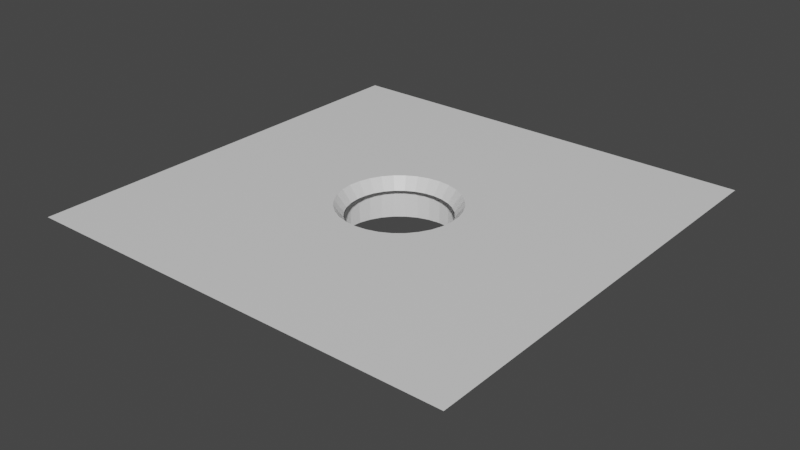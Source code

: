 # Source: agujero_ojos.blend  (saved by Blender 2.92.15; exported with 4.5.12 LTS)
import bpy
from mathutils import Matrix  # noqa: F401  (used for matrix-valued properties, if any)

bpy.ops.wm.read_factory_settings(use_empty=True)
scene = bpy.context.scene
scene.name = 'Scene'

# ---- materials (node trees are filled in below, after node groups)
mat_material = bpy.data.materials.new('Material')
mat_material.alpha_threshold = 0.0
mat_material.use_transparent_shadow = False
mat_material.line_color = (0.0, 0.0, 0.0, 1.0)

# ---- material node trees
mat_material.use_nodes = True; mat_material.node_tree.nodes.clear()
_N = mat_material.node_tree.nodes; _L = mat_material.node_tree.links
n0 = _N.new('ShaderNodeOutputMaterial'); n0.name = 'Material Output'; n0.location = (300, 300)
n1 = _N.new('ShaderNodeBsdfPrincipled'); n1.name = 'Principled BSDF'; n1.location = (10, 300)
n1.distribution = 'GGX'
n1.subsurface_method = 'BURLEY'
n1.inputs[2].default_value = 0.4
n1.inputs[3].default_value = 1.45
n1.inputs[27].default_value = (0.0, 0.0, 0.0, 1.0)
n1.inputs[28].default_value = 1.0
_L.new(n1.outputs[0], n0.inputs[0])
n0.is_active_output = True

# ---- world
world_world = bpy.data.worlds.new('World'); scene.world = world_world
world_world.use_nodes = True; world_world.node_tree.nodes.clear()
_N = world_world.node_tree.nodes; _L = world_world.node_tree.links
n0 = _N.new('ShaderNodeOutputWorld'); n0.name = 'World Output'; n0.location = (300, 300)
n1 = _N.new('ShaderNodeBackground'); n1.name = 'Background'; n1.location = (10, 300)
n1.inputs[0].default_value = (0.05088, 0.05088, 0.05088, 1.0)
_L.new(n1.outputs[0], n0.inputs[0])
n0.is_active_output = True
world_world.color = (0.05088, 0.05088, 0.05088)
world_world.use_sun_shadow = False
world_world.sun_shadow_jitter_overblur = 0.0

# ---- meshes
me_cube = bpy.data.meshes.new('Cube')
me_cube.from_pydata([(0.0443, -0.01416, 1.0), (-0.0199, -0.07815, -1.0), (0.0443, -0.2148, 1.0), (-0.0199, -0.1508, -1.0), (-0.157, -0.01416, 1.0), (-0.09275, -0.07815, -1.0), (-0.157, -0.2148, 1.0), (-0.09275, -0.1508, -1.0), (-0.05697, -0.1415, -1.0), (-0.05697, -0.1415, 1.0), (-0.05165, -0.08745, -1.0), (-0.06229, -0.1409, -1.0), (-0.05165, -0.08745, 1.0), (-0.06229, -0.1409, 1.0), (-0.04653, -0.089, -1.0), (-0.04653, -0.089, 1.0), (-0.06741, -0.1394, -1.0), (-0.06741, -0.1394, 1.0), (-0.04182, -0.09152, -1.0), (-0.04182, -0.09152, 1.0), (-0.07212, -0.1369, -1.0), (-0.07212, -0.1369, 1.0), (-0.07625, -0.1335, -1.0), (-0.07625, -0.1335, 1.0), (-0.03768, -0.09491, -1.0), (-0.03768, -0.09491, 1.0), (-0.07965, -0.1293, -1.0), (-0.07965, -0.1293, 1.0), (-0.03429, -0.09904, -1.0), (-0.03429, -0.09904, 1.0), (-0.08217, -0.1246, -1.0), (-0.08217, -0.1246, 1.0), (-0.03177, -0.1038, -1.0), (-0.03177, -0.1038, 1.0), (-0.08372, -0.1195, -1.0), (-0.08372, -0.1195, 1.0), (-0.08424, -0.1142, -1.0), (-0.08424, -0.1142, 1.0), (-0.03022, -0.1089, -1.0), (-0.03022, -0.1089, 1.0), (-0.08372, -0.1089, -1.0), (-0.08372, -0.1089, 1.0), (-0.0297, -0.1142, -1.0), (-0.0297, -0.1142, 1.0), (-0.08217, -0.1038, -1.0), (-0.08217, -0.1038, 1.0), (-0.03022, -0.1195, -1.0), (-0.03022, -0.1195, 1.0), (-0.07965, -0.09904, -1.0), (-0.07965, -0.09904, 1.0), (-0.07625, -0.09491, -1.0), (-0.07625, -0.09491, 1.0), (-0.03177, -0.1246, -1.0), (-0.03177, -0.1246, 1.0), (-0.07212, -0.09152, -1.0), (-0.07212, -0.09152, 1.0), (-0.03429, -0.1293, -1.0), (-0.03429, -0.1293, 1.0), (-0.06741, -0.089, -1.0), (-0.06741, -0.089, 1.0), (-0.03768, -0.1335, -1.0), (-0.03768, -0.1335, 1.0), (-0.06229, -0.08745, -1.0), (-0.06229, -0.08745, 1.0), (-0.04182, -0.1369, -1.0), (-0.04182, -0.1369, 1.0), (-0.05697, -0.08692, -1.0), (-0.05697, -0.08692, 1.0), (-0.04653, -0.1394, -1.0), (-0.04653, -0.1394, 1.0), (-0.05165, -0.1409, -1.0), (-0.05165, -0.1409, 1.0), (-0.05697, -0.1373, 0.4562), (-0.05245, -0.09149, 0.4562), (-0.06148, -0.1369, 0.4562), (-0.04811, -0.09281, 0.4562), (-0.06583, -0.1356, 0.4562), (-0.04411, -0.09495, 0.4562), (-0.06983, -0.1334, 0.4562), (-0.07334, -0.1306, 0.4562), (-0.0406, -0.09783, 0.4562), (-0.07621, -0.1271, 0.4562), (-0.03772, -0.1013, 0.4562), (-0.07835, -0.1231, 0.4562), (-0.03558, -0.1053, 0.4562), (-0.07967, -0.1187, 0.4562), (-0.08011, -0.1142, 0.4562), (-0.03427, -0.1097, 0.4562), (-0.07967, -0.1097, 0.4562), (-0.03382, -0.1142, 0.4562), (-0.07835, -0.1053, 0.4562), (-0.03427, -0.1187, 0.4562), (-0.07621, -0.1013, 0.4562), (-0.07334, -0.09783, 0.4562), (-0.03558, -0.1231, 0.4562), (-0.06983, -0.09495, 0.4562), (-0.03772, -0.1271, 0.4562), (-0.06583, -0.09281, 0.4562), (-0.0406, -0.1306, 0.4562), (-0.06148, -0.09149, 0.4562), (-0.04411, -0.1334, 0.4562), (-0.05697, -0.09105, 0.4562), (-0.04811, -0.1356, 0.4562), (-0.05245, -0.1369, 0.4562)], [], [(3, 2, 6, 7), (7, 6, 4, 5), (1, 0, 2, 3), (5, 4, 0, 1), (8, 11, 13, 9), (13, 11, 16, 17), (17, 16, 20, 21), (21, 20, 22, 23), (26, 27, 23, 22), (30, 31, 27, 26), (34, 35, 31, 30), (36, 37, 35, 34), (40, 41, 37, 36), (44, 45, 41, 40), (48, 49, 45, 44), (50, 51, 49, 48), (54, 55, 51, 50), (58, 59, 55, 54), (62, 63, 59, 58), (66, 67, 63, 62), (67, 66, 10, 12), (12, 10, 14, 15), (18, 19, 15, 14), (24, 25, 19, 18), (25, 24, 28, 29), (29, 28, 32, 33), (33, 32, 38, 39), (39, 38, 42, 43), (43, 42, 46, 47), (47, 46, 52, 53), (53, 52, 56, 57), (57, 56, 60, 61), (61, 60, 64, 65), (65, 64, 68, 69), (69, 68, 70, 71), (71, 70, 8, 9), (23, 6, 2, 61, 65, 69, 71, 9, 13, 17, 21), (2, 0, 4, 6, 23, 27, 31, 35, 37, 41, 45, 49, 51, 55, 59, 63, 67, 12, 15, 19, 25, 29, 33, 39, 43, 47, 53, 57, 61), (22, 7, 5, 1, 3, 60, 56, 52, 46, 42, 38, 32, 28, 24, 18, 14, 10, 66, 62, 58, 54, 50, 48, 44, 40, 36, 34, 30, 26), (60, 3, 7, 22, 20, 16, 11, 8, 70, 68, 64), (57, 53, 94, 96), (27, 23, 79, 81), (59, 55, 95, 97), (9, 71, 103, 72), (39, 33, 84, 87), (13, 9, 72, 74), (45, 41, 88, 90), (19, 15, 75, 77), (61, 57, 96, 98), (31, 27, 81, 83), (63, 59, 97, 99), (43, 39, 87, 89), (49, 45, 90, 92), (25, 19, 77, 80), (17, 13, 74, 76), (65, 61, 98, 100), (35, 31, 83, 85), (67, 63, 99, 101), (47, 43, 89, 91), (51, 49, 92, 93), (21, 17, 76, 78), (29, 25, 80, 82), (69, 65, 100, 102), (37, 35, 85, 86), (12, 67, 101, 73), (53, 47, 91, 94), (55, 51, 93, 95), (23, 21, 78, 79), (33, 29, 82, 84), (71, 69, 102, 103), (41, 37, 86, 88), (15, 12, 73, 75)])
_uv = me_cube.uv_layers.new(name='UVMap')
_uv.uv.foreach_set('vector', [0.375, 0.75, 0.625, 0.75, 0.625, 1.0, 0.375, 1.0, 0.375, 0.0, 0.625, 0.0, 0.625, 0.25, 0.375, 0.25, 0.375, 0.5, 0.625, 0.5, 0.625, 0.75, 0.375, 0.75, 0.375, 0.25, 0.625, 0.25, 0.625, 0.5, 0.375, 0.5, 1.0, 0.9548, 0.9688, 0.9548, 0.9688, 0.7714, 1.0, 0.7714, 0.9688, 0.7714, 0.9688, 0.9548, 0.9375, 0.9548, 0.9375, 0.7714, 0.9375, 0.7714, 0.9375, 0.9548, 0.9062, 0.9548, 0.9062, 0.7714, 0.9062, 0.7714, 0.9062, 0.9548, 0.875, 0.9548, 0.875, 0.7714, 0.8438, 0.9548, 0.8438, 0.7714, 0.875, 0.7714, 0.875, 0.9548, 0.8125, 0.9548, 0.8125, 0.7714, 0.8438, 0.7714, 0.8438, 0.9548, 0.7812, 0.9548, 0.7812, 0.7714, 0.8125, 0.7714, 0.8125, 0.9548, 0.75, 0.9548, 0.75, 0.7714, 0.7812, 0.7714, 0.7812, 0.9548, 0.7188, 0.9548, 0.7188, 0.7714, 0.75, 0.7714, 0.75, 0.9548, 0.6875, 0.9548, 0.6875, 0.7714, 0.7188, 0.7714, 0.7188, 0.9548, 0.6562, 0.9548, 0.6562, 0.7714, 0.6875, 0.7714, 0.6875, 0.9548, 0.625, 0.9548, 0.625, 0.7714, 0.6562, 0.7714, 0.6562, 0.9548, 0.5938, 0.9548, 0.5938, 0.7714, 0.625, 0.7714, 0.625, 0.9548, 0.5625, 0.9548, 0.5625, 0.7714, 0.5938, 0.7714, 0.5938, 0.9548, 0.5312, 0.9548, 0.5312, 0.7714, 0.5625, 0.7714, 0.5625, 0.9548, 0.5, 0.9548, 0.5, 0.7714, 0.5312, 0.7714, 0.5312, 0.9548, 0.5, 0.7714, 0.5, 0.9548, 0.4688, 0.9548, 0.4688, 0.7714, 0.4688, 0.7714, 0.4688, 0.9548, 0.4375, 0.9548, 0.4375, 0.7714, 0.4062, 0.9548, 0.4062, 0.7714, 0.4375, 0.7714, 0.4375, 0.9548, 0.375, 0.9548, 0.375, 0.7714, 0.4062, 0.7714, 0.4062, 0.9548, 0.375, 0.7714, 0.375, 0.9548, 0.3438, 0.9548, 0.3438, 0.7714, 0.3438, 0.7714, 0.3438, 0.9548, 0.3125, 0.9548, 0.3125, 0.7714, 0.3125, 0.7714, 0.3125, 0.9548, 0.2812, 0.9548, 0.2812, 0.7714, 0.2812, 0.7714, 0.2812, 0.9548, 0.25, 0.9548, 0.25, 0.7714, 0.25, 0.7714, 0.25, 0.9548, 0.2188, 0.9548, 0.2188, 0.7714, 0.2188, 0.7714, 0.2188, 0.9548, 0.1875, 0.9548, 0.1875, 0.7714, 0.1875, 0.7714, 0.1875, 0.9548, 0.1562, 0.9548, 0.1562, 0.7714, 0.1562, 0.7714, 0.1562, 0.9548, 0.125, 0.9548, 0.125, 0.7714, 0.125, 0.7714, 0.125, 0.9548, 0.09375, 0.9548, 0.09375, 0.7714, 0.09375, 0.7714, 0.09375, 0.9548, 0.0625, 0.9548, 0.0625, 0.7714, 0.0625, 0.7714, 0.0625, 0.9548, 0.03125, 0.9548, 0.03125, 0.7714, 0.03125, 0.7714, 0.03125, 0.9548, 0.0, 0.9548, 0.0, 0.7714, 0.7595, 0.6417, 0.875, 0.75, 0.625, 0.75, 0.7547, 0.6417, 0.7552, 0.6421, 0.7558, 0.6424, 0.7565, 0.6426, 0.7571, 0.6427, 0.7578, 0.6426, 0.7584, 0.6424, 0.759, 0.6421, 0.625, 0.75, 0.625, 0.5, 0.875, 0.5, 0.875, 0.75, 0.7595, 0.6417, 0.76, 0.6412, 0.7603, 0.6406, 0.7605, 0.6399, 0.7605, 0.6393, 0.7605, 0.6386, 0.7603, 0.638, 0.76, 0.6374, 0.7595, 0.6369, 0.759, 0.6364, 0.7584, 0.6361, 0.7578, 0.6359, 0.7571, 0.6359, 0.7565, 0.6359, 0.7558, 0.6361, 0.7552, 0.6364, 0.7547, 0.6369, 0.7543, 0.6374, 0.754, 0.638, 0.7538, 0.6386, 0.7537, 0.6393, 0.7538, 0.6399, 0.754, 0.6406, 0.7543, 0.6412, 0.7547, 0.6417, 0.2405, 0.6417, 0.125, 0.75, 0.125, 0.5, 0.375, 0.5, 0.375, 0.75, 0.2453, 0.6417, 0.2457, 0.6412, 0.246, 0.6406, 0.2462, 0.6399, 0.2463, 0.6393, 0.2462, 0.6386, 0.246, 0.638, 0.2457, 0.6374, 0.2453, 0.6369, 0.2448, 0.6364, 0.2442, 0.6361, 0.2435, 0.6359, 0.2429, 0.6359, 0.2422, 0.6359, 0.2416, 0.6361, 0.241, 0.6364, 0.2405, 0.6369, 0.24, 0.6374, 0.2397, 0.638, 0.2395, 0.6386, 0.2395, 0.6393, 0.2395, 0.6399, 0.2397, 0.6406, 0.24, 0.6412, 0.2453, 0.6417, 0.375, 0.75, 0.125, 0.75, 0.2405, 0.6417, 0.241, 0.6421, 0.2416, 0.6424, 0.2422, 0.6426, 0.2429, 0.6427, 0.2435, 0.6426, 0.2442, 0.6424, 0.2448, 0.6421, 0.1562, 0.7714, 0.1875, 0.7714, 0.1875, 0.7714, 0.1562, 0.7714, 0.8438, 0.7714, 0.875, 0.7714, 0.875, 0.7714, 0.8438, 0.7714, 0.5625, 0.7714, 0.5938, 0.7714, 0.5938, 0.7714, 0.5625, 0.7714, 0.0, 0.7714, 0.03125, 0.7714, 0.03125, 0.7714, 0.0, 0.7714, 0.2812, 0.7714, 0.3125, 0.7714, 0.3125, 0.7714, 0.2812, 0.7714, 0.9688, 0.7714, 1.0, 0.7714, 1.0, 0.7714, 0.9688, 0.7714, 0.6875, 0.7714, 0.7188, 0.7714, 0.7188, 0.7714, 0.6875, 0.7714, 0.4062, 0.7714, 0.4375, 0.7714, 0.4375, 0.7714, 0.4062, 0.7714, 0.125, 0.7714, 0.1562, 0.7714, 0.1562, 0.7714, 0.125, 0.7714, 0.8125, 0.7714, 0.8438, 0.7714, 0.8438, 0.7714, 0.8125, 0.7714, 0.5312, 0.7714, 0.5625, 0.7714, 0.5625, 0.7714, 0.5312, 0.7714, 0.25, 0.7714, 0.2812, 0.7714, 0.2812, 0.7714, 0.25, 0.7714, 0.6562, 0.7714, 0.6875, 0.7714, 0.6875, 0.7714, 0.6562, 0.7714, 0.375, 0.7714, 0.4062, 0.7714, 0.4062, 0.7714, 0.375, 0.7714, 0.9375, 0.7714, 0.9688, 0.7714, 0.9688, 0.7714, 0.9375, 0.7714, 0.09375, 0.7714, 0.125, 0.7714, 0.125, 0.7714, 0.09375, 0.7714, 0.7812, 0.7714, 0.8125, 0.7714, 0.8125, 0.7714, 0.7812, 0.7714, 0.5, 0.7714, 0.5312, 0.7714, 0.5312, 0.7714, 0.5, 0.7714, 0.2188, 0.7714, 0.25, 0.7714, 0.25, 0.7714, 0.2188, 0.7714, 0.625, 0.7714, 0.6562, 0.7714, 0.6562, 0.7714, 0.625, 0.7714, 0.9062, 0.7714, 0.9375, 0.7714, 0.9375, 0.7714, 0.9062, 0.7714, 0.3438, 0.7714, 0.375, 0.7714, 0.375, 0.7714, 0.3438, 0.7714, 0.0625, 0.7714, 0.09375, 0.7714, 0.09375, 0.7714, 0.0625, 0.7714, 0.75, 0.7714, 0.7812, 0.7714, 0.7812, 0.7714, 0.75, 0.7714, 0.4688, 0.7714, 0.5, 0.7714, 0.5, 0.7714, 0.4688, 0.7714, 0.1875, 0.7714, 0.2188, 0.7714, 0.2188, 0.7714, 0.1875, 0.7714, 0.5938, 0.7714, 0.625, 0.7714, 0.625, 0.7714, 0.5938, 0.7714, 0.875, 0.7714, 0.9062, 0.7714, 0.9062, 0.7714, 0.875, 0.7714, 0.3125, 0.7714, 0.3438, 0.7714, 0.3438, 0.7714, 0.3125, 0.7714, 0.03125, 0.7714, 0.0625, 0.7714, 0.0625, 0.7714, 0.03125, 0.7714, 0.7188, 0.7714, 0.75, 0.7714, 0.75, 0.7714, 0.7188, 0.7714, 0.4375, 0.7714, 0.4688, 0.7714, 0.4688, 0.7714, 0.4375, 0.7714])
me_cube.materials.append(mat_material)
me_cube.use_remesh_preserve_volume = False
me_cube.use_remesh_preserve_attributes = False
me_cube.use_mirror_vertex_groups = False
me_cube.update()

# ---- objects
ob_suelo_lvl1 = bpy.data.objects.new('Suelo_lvl1', me_cube)

# ---- transforms, parenting, visibility, modifiers, constraints
ob_suelo_lvl1.location = (-3.333, -5.687, -0.1474)
ob_suelo_lvl1.scale = (27.5, 27.5, 0.275)
ob_suelo_lvl1.lock_rotations_4d = False
ob_suelo_lvl1.empty_display_type = 'ARROWS'
ob_suelo_lvl1.lineart.crease_threshold = 0.0

# ---- collection membership
scene.collection.objects.link(ob_suelo_lvl1)

# ---- scene / render settings (as saved in the file)
scene.frame_start = 1; scene.frame_end = 250; scene.frame_set(1)
scene.render.engine = 'BLENDER_EEVEE_NEXT'
scene.cycles.use_denoising = False
scene.cycles.samples = 128
scene.cycles.sampling_pattern = 'TABULATED_SOBOL'
scene.cycles.use_adaptive_sampling = False
scene.cycles.use_light_tree = False
scene.view_settings.view_transform = 'Filmic'
bpy.context.view_layer.update()

# ---- added for rendering (the .blend has no active camera and no usable light): camera, sun
cam_auto = bpy.data.cameras.new('AutoCamera')
cam_auto.lens = 50.0
cam_auto.sensor_width = 36.0
cam_auto.clip_end = 1000.0
ob_auto_camera = bpy.data.objects.new('AutoCamera', cam_auto)
scene.collection.objects.link(ob_auto_camera)
ob_auto_camera.location = (2.36639, -17.5319, 5.65099)
ob_auto_camera.rotation_euler = (1.09748, -7.21219e-08, 0.694738)
scene.camera = ob_auto_camera
light_auto_sun = bpy.data.lights.new('AutoSun', 'SUN')
light_auto_sun.energy = 3.0
light_auto_sun.angle = 0.0523599
ob_auto_sun = bpy.data.objects.new('AutoSun', light_auto_sun)
scene.collection.objects.link(ob_auto_sun)
ob_auto_sun.rotation_euler = (0.872665, 0.174533, 0.523599)
bpy.context.view_layer.update()
